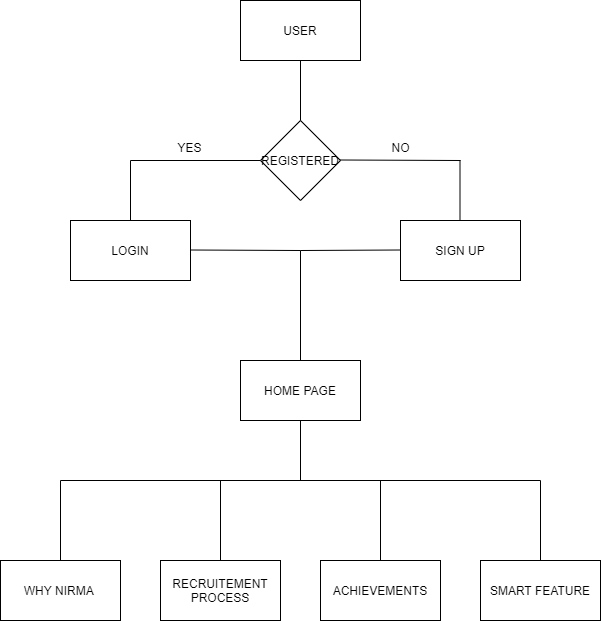

The diagram above was exported from draw.io. Its source (the exported page's mxGraphModel, read from the mxfile embedded in the PNG):
<mxGraphModel dx="868" dy="450" grid="0" gridSize="10" guides="1" tooltips="1" connect="1" arrows="1" fold="1" page="1" pageScale="1" pageWidth="850" pageHeight="1100" math="0" shadow="0">
  <root>
    <mxCell id="0" />
    <mxCell id="1" parent="0" />
    <mxCell id="ar0bXU7Zf4dNOmh_FhN2-1" value="USER" style="rounded=0;whiteSpace=wrap;html=1;" vertex="1" parent="1">
      <mxGeometry x="280" y="80" width="120" height="60" as="geometry" />
    </mxCell>
    <mxCell id="ar0bXU7Zf4dNOmh_FhN2-2" value="LOGIN" style="rounded=0;whiteSpace=wrap;html=1;" vertex="1" parent="1">
      <mxGeometry x="110" y="300" width="120" height="60" as="geometry" />
    </mxCell>
    <mxCell id="ar0bXU7Zf4dNOmh_FhN2-3" value="SIGN UP" style="rounded=0;whiteSpace=wrap;html=1;" vertex="1" parent="1">
      <mxGeometry x="440" y="300" width="120" height="60" as="geometry" />
    </mxCell>
    <mxCell id="ar0bXU7Zf4dNOmh_FhN2-4" value="REGISTERED" style="rhombus;whiteSpace=wrap;html=1;" vertex="1" parent="1">
      <mxGeometry x="300" y="200" width="80" height="80" as="geometry" />
    </mxCell>
    <mxCell id="ar0bXU7Zf4dNOmh_FhN2-5" value="" style="endArrow=none;html=1;entryX=0.5;entryY=1;entryDx=0;entryDy=0;exitX=0.5;exitY=0;exitDx=0;exitDy=0;" edge="1" parent="1" source="ar0bXU7Zf4dNOmh_FhN2-4" target="ar0bXU7Zf4dNOmh_FhN2-1">
      <mxGeometry width="50" height="50" relative="1" as="geometry">
        <mxPoint x="400" y="260" as="sourcePoint" />
        <mxPoint x="450" y="210" as="targetPoint" />
      </mxGeometry>
    </mxCell>
    <mxCell id="ar0bXU7Zf4dNOmh_FhN2-6" value="" style="endArrow=none;html=1;exitX=0.5;exitY=0;exitDx=0;exitDy=0;" edge="1" parent="1" source="ar0bXU7Zf4dNOmh_FhN2-2">
      <mxGeometry width="50" height="50" relative="1" as="geometry">
        <mxPoint x="400" y="260" as="sourcePoint" />
        <mxPoint x="170" y="240" as="targetPoint" />
      </mxGeometry>
    </mxCell>
    <mxCell id="ar0bXU7Zf4dNOmh_FhN2-7" value="" style="endArrow=none;html=1;entryX=0;entryY=0.5;entryDx=0;entryDy=0;" edge="1" parent="1" target="ar0bXU7Zf4dNOmh_FhN2-4">
      <mxGeometry width="50" height="50" relative="1" as="geometry">
        <mxPoint x="170" y="240" as="sourcePoint" />
        <mxPoint x="450" y="210" as="targetPoint" />
      </mxGeometry>
    </mxCell>
    <mxCell id="ar0bXU7Zf4dNOmh_FhN2-8" value="" style="endArrow=none;html=1;exitX=0.5;exitY=0;exitDx=0;exitDy=0;" edge="1" parent="1">
      <mxGeometry width="50" height="50" relative="1" as="geometry">
        <mxPoint x="499.5" y="300" as="sourcePoint" />
        <mxPoint x="499.5" y="240" as="targetPoint" />
      </mxGeometry>
    </mxCell>
    <mxCell id="ar0bXU7Zf4dNOmh_FhN2-9" value="" style="endArrow=none;html=1;" edge="1" parent="1">
      <mxGeometry width="50" height="50" relative="1" as="geometry">
        <mxPoint x="380" y="239.5" as="sourcePoint" />
        <mxPoint x="500" y="240" as="targetPoint" />
      </mxGeometry>
    </mxCell>
    <mxCell id="ar0bXU7Zf4dNOmh_FhN2-10" value="YES" style="text;html=1;align=center;verticalAlign=middle;resizable=0;points=[];autosize=1;" vertex="1" parent="1">
      <mxGeometry x="209" y="217" width="40" height="20" as="geometry" />
    </mxCell>
    <mxCell id="ar0bXU7Zf4dNOmh_FhN2-11" value="NO" style="text;html=1;align=center;verticalAlign=middle;resizable=0;points=[];autosize=1;" vertex="1" parent="1">
      <mxGeometry x="425" y="217" width="30" height="20" as="geometry" />
    </mxCell>
    <mxCell id="ar0bXU7Zf4dNOmh_FhN2-13" value="HOME PAGE" style="rounded=0;whiteSpace=wrap;html=1;" vertex="1" parent="1">
      <mxGeometry x="280" y="440" width="120" height="60" as="geometry" />
    </mxCell>
    <mxCell id="ar0bXU7Zf4dNOmh_FhN2-14" value="" style="endArrow=none;html=1;" edge="1" parent="1">
      <mxGeometry width="50" height="50" relative="1" as="geometry">
        <mxPoint x="230" y="329.5" as="sourcePoint" />
        <mxPoint x="340" y="330" as="targetPoint" />
      </mxGeometry>
    </mxCell>
    <mxCell id="ar0bXU7Zf4dNOmh_FhN2-15" value="" style="endArrow=none;html=1;entryX=0;entryY=0.5;entryDx=0;entryDy=0;" edge="1" parent="1">
      <mxGeometry width="50" height="50" relative="1" as="geometry">
        <mxPoint x="340" y="330" as="sourcePoint" />
        <mxPoint x="440" y="329.5" as="targetPoint" />
      </mxGeometry>
    </mxCell>
    <mxCell id="ar0bXU7Zf4dNOmh_FhN2-16" value="" style="endArrow=none;html=1;exitX=0.5;exitY=0;exitDx=0;exitDy=0;" edge="1" parent="1" source="ar0bXU7Zf4dNOmh_FhN2-13">
      <mxGeometry width="50" height="50" relative="1" as="geometry">
        <mxPoint x="200" y="270" as="sourcePoint" />
        <mxPoint x="340" y="330" as="targetPoint" />
      </mxGeometry>
    </mxCell>
    <mxCell id="ar0bXU7Zf4dNOmh_FhN2-17" value="" style="endArrow=none;html=1;entryX=0.5;entryY=1;entryDx=0;entryDy=0;" edge="1" parent="1" target="ar0bXU7Zf4dNOmh_FhN2-13">
      <mxGeometry width="50" height="50" relative="1" as="geometry">
        <mxPoint x="340" y="560" as="sourcePoint" />
        <mxPoint x="440" y="570" as="targetPoint" />
      </mxGeometry>
    </mxCell>
    <mxCell id="ar0bXU7Zf4dNOmh_FhN2-18" value="" style="endArrow=none;html=1;" edge="1" parent="1">
      <mxGeometry width="50" height="50" relative="1" as="geometry">
        <mxPoint x="100" y="560" as="sourcePoint" />
        <mxPoint x="580" y="560" as="targetPoint" />
      </mxGeometry>
    </mxCell>
    <mxCell id="ar0bXU7Zf4dNOmh_FhN2-19" value="WHY NIRMA&amp;nbsp;" style="rounded=0;whiteSpace=wrap;html=1;" vertex="1" parent="1">
      <mxGeometry x="40" y="640" width="120" height="60" as="geometry" />
    </mxCell>
    <mxCell id="ar0bXU7Zf4dNOmh_FhN2-20" value="RECRUITEMENT PROCESS" style="rounded=0;whiteSpace=wrap;html=1;" vertex="1" parent="1">
      <mxGeometry x="200" y="640" width="120" height="60" as="geometry" />
    </mxCell>
    <mxCell id="ar0bXU7Zf4dNOmh_FhN2-21" value="ACHIEVEMENTS" style="rounded=0;whiteSpace=wrap;html=1;" vertex="1" parent="1">
      <mxGeometry x="360" y="640" width="120" height="60" as="geometry" />
    </mxCell>
    <mxCell id="ar0bXU7Zf4dNOmh_FhN2-22" value="SMART FEATURE" style="rounded=0;whiteSpace=wrap;html=1;" vertex="1" parent="1">
      <mxGeometry x="520" y="640" width="120" height="60" as="geometry" />
    </mxCell>
    <mxCell id="ar0bXU7Zf4dNOmh_FhN2-23" value="" style="endArrow=none;html=1;entryX=0.5;entryY=0;entryDx=0;entryDy=0;" edge="1" parent="1" target="ar0bXU7Zf4dNOmh_FhN2-19">
      <mxGeometry width="50" height="50" relative="1" as="geometry">
        <mxPoint x="100" y="560" as="sourcePoint" />
        <mxPoint x="440" y="570" as="targetPoint" />
      </mxGeometry>
    </mxCell>
    <mxCell id="ar0bXU7Zf4dNOmh_FhN2-25" value="" style="endArrow=none;html=1;exitX=0.5;exitY=0;exitDx=0;exitDy=0;" edge="1" parent="1" source="ar0bXU7Zf4dNOmh_FhN2-20">
      <mxGeometry width="50" height="50" relative="1" as="geometry">
        <mxPoint x="320" y="620" as="sourcePoint" />
        <mxPoint x="260" y="560" as="targetPoint" />
      </mxGeometry>
    </mxCell>
    <mxCell id="ar0bXU7Zf4dNOmh_FhN2-26" value="" style="endArrow=none;html=1;exitX=0.5;exitY=0;exitDx=0;exitDy=0;" edge="1" parent="1" source="ar0bXU7Zf4dNOmh_FhN2-21">
      <mxGeometry width="50" height="50" relative="1" as="geometry">
        <mxPoint x="415" y="610" as="sourcePoint" />
        <mxPoint x="420" y="560" as="targetPoint" />
      </mxGeometry>
    </mxCell>
    <mxCell id="ar0bXU7Zf4dNOmh_FhN2-27" value="" style="endArrow=none;html=1;exitX=0.5;exitY=0;exitDx=0;exitDy=0;" edge="1" parent="1" source="ar0bXU7Zf4dNOmh_FhN2-22">
      <mxGeometry width="50" height="50" relative="1" as="geometry">
        <mxPoint x="410" y="640" as="sourcePoint" />
        <mxPoint x="580" y="560" as="targetPoint" />
      </mxGeometry>
    </mxCell>
  </root>
</mxGraphModel>